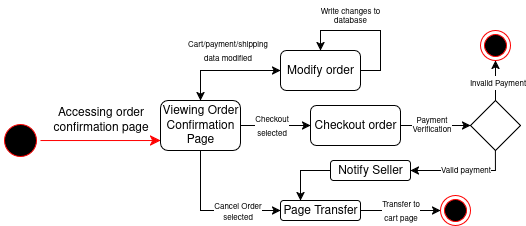

The diagram above was exported from draw.io. Its source (the exported page's mxGraphModel, read from the mxfile embedded in the PNG):
<mxGraphModel dx="746" dy="423" grid="1" gridSize="10" guides="1" tooltips="1" connect="1" arrows="1" fold="1" page="1" pageScale="1" pageWidth="850" pageHeight="1100" math="0" shadow="0">
  <root>
    <mxCell id="0" />
    <mxCell id="1" parent="0" />
    <mxCell id="yZiA34tdovg2DBZ_JHbi-1" value="" style="ellipse;html=1;shape=startState;fillColor=#000000;strokeColor=light-dark(#FF0000,#FFFFFF);" parent="1" vertex="1">
      <mxGeometry x="40" y="240" width="40" height="40" as="geometry" />
    </mxCell>
    <mxCell id="yZiA34tdovg2DBZ_JHbi-2" value="" style="edgeStyle=orthogonalEdgeStyle;html=1;verticalAlign=bottom;endArrow=classic;endSize=8;strokeColor=light-dark(#FF0000,#FFFFFF);rounded=0;endFill=1;" parent="1" source="yZiA34tdovg2DBZ_JHbi-1" edge="1">
      <mxGeometry relative="1" as="geometry">
        <mxPoint x="200" y="260" as="targetPoint" />
        <Array as="points">
          <mxPoint x="200" y="260" />
        </Array>
      </mxGeometry>
    </mxCell>
    <mxCell id="yZiA34tdovg2DBZ_JHbi-3" value="&lt;font style=&quot;font-size: 12px;&quot;&gt;Accessing order&lt;br&gt;confirmation page&lt;/font&gt;" style="edgeLabel;html=1;align=center;verticalAlign=middle;resizable=0;points=[];" parent="yZiA34tdovg2DBZ_JHbi-2" vertex="1" connectable="0">
      <mxGeometry x="-0.2333" y="-4" relative="1" as="geometry">
        <mxPoint x="14" y="-24" as="offset" />
      </mxGeometry>
    </mxCell>
    <mxCell id="yZiA34tdovg2DBZ_JHbi-4" value="Viewing Order Confirmation Page" style="rounded=1;whiteSpace=wrap;html=1;" parent="1" vertex="1">
      <mxGeometry x="200" y="220" width="80" height="50" as="geometry" />
    </mxCell>
    <mxCell id="yZiA34tdovg2DBZ_JHbi-5" value="" style="endArrow=classic;html=1;rounded=0;" parent="1" edge="1">
      <mxGeometry width="50" height="50" relative="1" as="geometry">
        <mxPoint x="240" y="220" as="sourcePoint" />
        <mxPoint x="320" y="190" as="targetPoint" />
        <Array as="points">
          <mxPoint x="240" y="190" />
        </Array>
      </mxGeometry>
    </mxCell>
    <mxCell id="yZiA34tdovg2DBZ_JHbi-6" value="" style="endArrow=classic;html=1;rounded=0;exitX=0.5;exitY=1;exitDx=0;exitDy=0;" parent="1" source="yZiA34tdovg2DBZ_JHbi-4" edge="1">
      <mxGeometry width="50" height="50" relative="1" as="geometry">
        <mxPoint x="220" y="310" as="sourcePoint" />
        <mxPoint x="320" y="330" as="targetPoint" />
        <Array as="points">
          <mxPoint x="240" y="330" />
        </Array>
      </mxGeometry>
    </mxCell>
    <mxCell id="yZiA34tdovg2DBZ_JHbi-21" value="&lt;div style=&quot;line-height: 100%;&quot;&gt;&lt;font style=&quot;font-size: 8px; line-height: 100%;&quot;&gt;Cancel Order&lt;br&gt;selected&lt;/font&gt;&lt;/div&gt;" style="edgeLabel;html=1;align=center;verticalAlign=middle;resizable=0;points=[];" parent="yZiA34tdovg2DBZ_JHbi-6" vertex="1" connectable="0">
      <mxGeometry x="0.2194" y="3" relative="1" as="geometry">
        <mxPoint x="11" y="3" as="offset" />
      </mxGeometry>
    </mxCell>
    <mxCell id="yZiA34tdovg2DBZ_JHbi-7" value="" style="endArrow=classic;html=1;rounded=0;entryX=0;entryY=0.5;entryDx=0;entryDy=0;" parent="1" target="yZiA34tdovg2DBZ_JHbi-9" edge="1">
      <mxGeometry width="50" height="50" relative="1" as="geometry">
        <mxPoint x="280" y="245" as="sourcePoint" />
        <mxPoint x="320" y="245" as="targetPoint" />
      </mxGeometry>
    </mxCell>
    <mxCell id="yZiA34tdovg2DBZ_JHbi-18" value="&lt;font style=&quot;font-size: 8px;&quot;&gt;Checkout&lt;br&gt;selected&lt;/font&gt;" style="edgeLabel;html=1;align=center;verticalAlign=middle;resizable=0;points=[];" parent="yZiA34tdovg2DBZ_JHbi-7" vertex="1" connectable="0">
      <mxGeometry x="-0.38" relative="1" as="geometry">
        <mxPoint x="9" as="offset" />
      </mxGeometry>
    </mxCell>
    <mxCell id="yZiA34tdovg2DBZ_JHbi-11" style="edgeStyle=orthogonalEdgeStyle;rounded=0;orthogonalLoop=1;jettySize=auto;html=1;entryX=0.5;entryY=0;entryDx=0;entryDy=0;" parent="1" source="yZiA34tdovg2DBZ_JHbi-8" target="yZiA34tdovg2DBZ_JHbi-4" edge="1">
      <mxGeometry relative="1" as="geometry" />
    </mxCell>
    <mxCell id="yZiA34tdovg2DBZ_JHbi-20" value="&lt;font style=&quot;font-size: 8px;&quot;&gt;Cart/payment/shipping&lt;br&gt;data modified&lt;/font&gt;" style="edgeLabel;html=1;align=center;verticalAlign=middle;resizable=0;points=[];" parent="yZiA34tdovg2DBZ_JHbi-11" vertex="1" connectable="0">
      <mxGeometry x="-0.192" y="3" relative="1" as="geometry">
        <mxPoint x="-9" y="-23" as="offset" />
      </mxGeometry>
    </mxCell>
    <mxCell id="yZiA34tdovg2DBZ_JHbi-12" style="edgeStyle=orthogonalEdgeStyle;rounded=0;orthogonalLoop=1;jettySize=auto;html=1;entryX=0.5;entryY=0;entryDx=0;entryDy=0;" parent="1" source="yZiA34tdovg2DBZ_JHbi-8" target="yZiA34tdovg2DBZ_JHbi-8" edge="1">
      <mxGeometry relative="1" as="geometry">
        <mxPoint x="360" y="120" as="targetPoint" />
        <Array as="points">
          <mxPoint x="420" y="190" />
          <mxPoint x="420" y="150" />
          <mxPoint x="360" y="150" />
        </Array>
      </mxGeometry>
    </mxCell>
    <mxCell id="yZiA34tdovg2DBZ_JHbi-8" value="Modify order" style="rounded=1;whiteSpace=wrap;html=1;" parent="1" vertex="1">
      <mxGeometry x="320" y="170" width="80" height="40" as="geometry" />
    </mxCell>
    <mxCell id="yZiA34tdovg2DBZ_JHbi-14" style="edgeStyle=orthogonalEdgeStyle;rounded=0;orthogonalLoop=1;jettySize=auto;html=1;exitX=1;exitY=0.5;exitDx=0;exitDy=0;" parent="1" source="yZiA34tdovg2DBZ_JHbi-9" edge="1">
      <mxGeometry relative="1" as="geometry">
        <mxPoint x="510" y="245" as="targetPoint" />
        <mxPoint x="480" y="244.75" as="sourcePoint" />
        <Array as="points">
          <mxPoint x="490" y="245" />
          <mxPoint x="490" y="245" />
        </Array>
      </mxGeometry>
    </mxCell>
    <mxCell id="yZiA34tdovg2DBZ_JHbi-15" value="&lt;font style=&quot;line-height: 100%;&quot;&gt;Payment&lt;br&gt;Verification&lt;/font&gt;" style="edgeLabel;html=1;align=center;verticalAlign=middle;resizable=0;points=[];spacing=2;fontSize=8;spacingTop=0;" parent="yZiA34tdovg2DBZ_JHbi-14" vertex="1" connectable="0">
      <mxGeometry x="-0.1571" y="1" relative="1" as="geometry">
        <mxPoint x="1" y="1" as="offset" />
      </mxGeometry>
    </mxCell>
    <mxCell id="yZiA34tdovg2DBZ_JHbi-9" value="Checkout order" style="rounded=1;whiteSpace=wrap;html=1;" parent="1" vertex="1">
      <mxGeometry x="350" y="225" width="90" height="40" as="geometry" />
    </mxCell>
    <mxCell id="yZiA34tdovg2DBZ_JHbi-23" style="edgeStyle=orthogonalEdgeStyle;rounded=0;orthogonalLoop=1;jettySize=auto;html=1;entryX=0;entryY=0.5;entryDx=0;entryDy=0;" parent="1" source="yZiA34tdovg2DBZ_JHbi-10" target="yZiA34tdovg2DBZ_JHbi-22" edge="1">
      <mxGeometry relative="1" as="geometry" />
    </mxCell>
    <mxCell id="yZiA34tdovg2DBZ_JHbi-24" value="&lt;font style=&quot;font-size: 8px; line-height: 100%;&quot;&gt;Transfer to&lt;br&gt;cart page&lt;/font&gt;" style="edgeLabel;html=1;align=center;verticalAlign=middle;resizable=0;points=[];" parent="yZiA34tdovg2DBZ_JHbi-23" vertex="1" connectable="0">
      <mxGeometry x="-0.4" y="-1" relative="1" as="geometry">
        <mxPoint x="16" y="-1" as="offset" />
      </mxGeometry>
    </mxCell>
    <mxCell id="yZiA34tdovg2DBZ_JHbi-35" style="edgeStyle=orthogonalEdgeStyle;rounded=0;orthogonalLoop=1;jettySize=auto;html=1;entryX=0.25;entryY=0;entryDx=0;entryDy=0;exitX=0;exitY=0.5;exitDx=0;exitDy=0;" parent="1" source="yZiA34tdovg2DBZ_JHbi-32" target="yZiA34tdovg2DBZ_JHbi-10" edge="1">
      <mxGeometry relative="1" as="geometry">
        <mxPoint x="340" y="310" as="targetPoint" />
        <Array as="points">
          <mxPoint x="340" y="290" />
        </Array>
      </mxGeometry>
    </mxCell>
    <mxCell id="yZiA34tdovg2DBZ_JHbi-10" value="Page Transfer" style="rounded=1;whiteSpace=wrap;html=1;" parent="1" vertex="1">
      <mxGeometry x="320" y="320" width="80" height="20" as="geometry" />
    </mxCell>
    <mxCell id="yZiA34tdovg2DBZ_JHbi-13" value="&lt;div style=&quot;line-height: 80%;&quot;&gt;&lt;font style=&quot;font-size: 8px; line-height: 80%;&quot;&gt;Write changes to database&lt;/font&gt;&lt;/div&gt;" style="text;html=1;align=center;verticalAlign=middle;whiteSpace=wrap;rounded=0;spacing=1;" parent="1" vertex="1">
      <mxGeometry x="350" y="120" width="80" height="30" as="geometry" />
    </mxCell>
    <mxCell id="yZiA34tdovg2DBZ_JHbi-22" value="" style="ellipse;html=1;shape=endState;fillColor=#000000;strokeColor=light-dark(#FF0000,#FFFFFF);" parent="1" vertex="1">
      <mxGeometry x="480" y="315" width="30" height="30" as="geometry" />
    </mxCell>
    <mxCell id="yZiA34tdovg2DBZ_JHbi-27" style="edgeStyle=orthogonalEdgeStyle;rounded=0;orthogonalLoop=1;jettySize=auto;html=1;exitX=0.5;exitY=1;exitDx=0;exitDy=0;entryX=1;entryY=0.5;entryDx=0;entryDy=0;" parent="1" target="yZiA34tdovg2DBZ_JHbi-32" edge="1">
      <mxGeometry relative="1" as="geometry">
        <mxPoint x="535" y="260" as="sourcePoint" />
        <mxPoint x="440" y="335" as="targetPoint" />
        <Array as="points">
          <mxPoint x="535" y="290" />
        </Array>
      </mxGeometry>
    </mxCell>
    <mxCell id="yZiA34tdovg2DBZ_JHbi-31" value="&lt;font style=&quot;font-size: 8px;&quot;&gt;Valid payment&lt;/font&gt;" style="edgeLabel;html=1;align=center;verticalAlign=middle;resizable=0;points=[];" parent="yZiA34tdovg2DBZ_JHbi-27" vertex="1" connectable="0">
      <mxGeometry x="0.0476" y="-1" relative="1" as="geometry">
        <mxPoint as="offset" />
      </mxGeometry>
    </mxCell>
    <mxCell id="yZiA34tdovg2DBZ_JHbi-29" style="edgeStyle=orthogonalEdgeStyle;rounded=0;orthogonalLoop=1;jettySize=auto;html=1;entryX=0.5;entryY=1;entryDx=0;entryDy=0;" parent="1" source="yZiA34tdovg2DBZ_JHbi-26" target="yZiA34tdovg2DBZ_JHbi-28" edge="1">
      <mxGeometry relative="1" as="geometry" />
    </mxCell>
    <mxCell id="yZiA34tdovg2DBZ_JHbi-30" value="&lt;font style=&quot;font-size: 8px;&quot;&gt;Invalid Payment&lt;/font&gt;" style="edgeLabel;html=1;align=center;verticalAlign=middle;resizable=0;points=[];" parent="yZiA34tdovg2DBZ_JHbi-29" vertex="1" connectable="0">
      <mxGeometry x="-0.0727" y="-1" relative="1" as="geometry">
        <mxPoint x="1" as="offset" />
      </mxGeometry>
    </mxCell>
    <mxCell id="yZiA34tdovg2DBZ_JHbi-26" value="" style="rhombus;whiteSpace=wrap;html=1;" parent="1" vertex="1">
      <mxGeometry x="510" y="220" width="50" height="50" as="geometry" />
    </mxCell>
    <mxCell id="yZiA34tdovg2DBZ_JHbi-28" value="" style="ellipse;html=1;shape=endState;fillColor=#000000;strokeColor=light-dark(#FF0000,#FFFFFF);" parent="1" vertex="1">
      <mxGeometry x="520" y="150" width="30" height="30" as="geometry" />
    </mxCell>
    <mxCell id="yZiA34tdovg2DBZ_JHbi-32" value="Notify Seller" style="rounded=1;whiteSpace=wrap;html=1;" parent="1" vertex="1">
      <mxGeometry x="370" y="280" width="80" height="20" as="geometry" />
    </mxCell>
  </root>
</mxGraphModel>